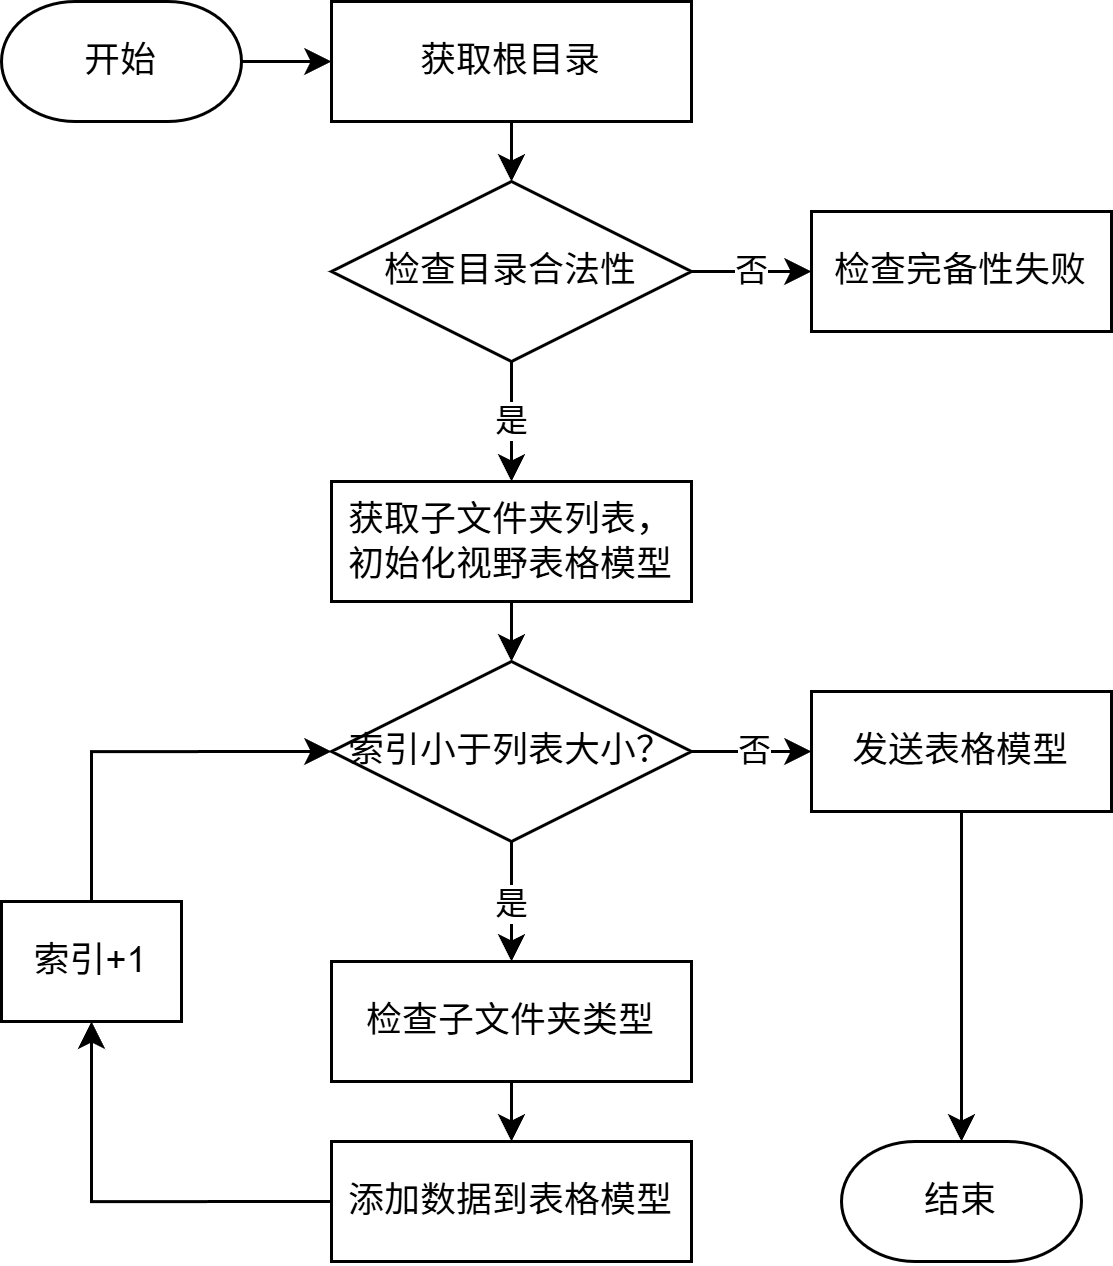

The diagram above was exported from draw.io. Its source (the exported page's mxGraphModel, read from the mxfile embedded in the PNG):
<mxGraphModel dx="1032" dy="657" grid="1" gridSize="10" guides="1" tooltips="1" connect="1" arrows="1" fold="1" page="1" pageScale="1" pageWidth="827" pageHeight="1169" math="0" shadow="0">
  <root>
    <mxCell id="0" />
    <mxCell id="1" parent="0" />
    <mxCell id="AEageqPBFCLkKjbpCI0X-44" style="edgeStyle=orthogonalEdgeStyle;rounded=0;orthogonalLoop=1;jettySize=auto;html=1;exitX=1;exitY=0.5;exitDx=0;exitDy=0;exitPerimeter=0;entryX=0;entryY=0.5;entryDx=0;entryDy=0;" edge="1" parent="1" source="AEageqPBFCLkKjbpCI0X-31" target="AEageqPBFCLkKjbpCI0X-32">
      <mxGeometry relative="1" as="geometry" />
    </mxCell>
    <mxCell id="AEageqPBFCLkKjbpCI0X-31" value="开始" style="strokeWidth=1;html=1;shape=mxgraph.flowchart.terminator;whiteSpace=wrap;" vertex="1" parent="1">
      <mxGeometry x="230" y="119.99999999999989" width="80" height="40" as="geometry" />
    </mxCell>
    <mxCell id="AEageqPBFCLkKjbpCI0X-45" style="edgeStyle=orthogonalEdgeStyle;rounded=0;orthogonalLoop=1;jettySize=auto;html=1;exitX=0.5;exitY=1;exitDx=0;exitDy=0;entryX=0.5;entryY=0;entryDx=0;entryDy=0;" edge="1" parent="1" source="AEageqPBFCLkKjbpCI0X-32" target="AEageqPBFCLkKjbpCI0X-34">
      <mxGeometry relative="1" as="geometry" />
    </mxCell>
    <mxCell id="AEageqPBFCLkKjbpCI0X-32" value="获取根目录" style="rounded=0;whiteSpace=wrap;html=1;" vertex="1" parent="1">
      <mxGeometry x="340" y="120" width="119.99999999999999" height="40" as="geometry" />
    </mxCell>
    <mxCell id="AEageqPBFCLkKjbpCI0X-46" style="edgeStyle=orthogonalEdgeStyle;rounded=0;orthogonalLoop=1;jettySize=auto;html=1;exitX=0.5;exitY=1;exitDx=0;exitDy=0;entryX=0.5;entryY=0;entryDx=0;entryDy=0;" edge="1" parent="1" source="AEageqPBFCLkKjbpCI0X-34" target="AEageqPBFCLkKjbpCI0X-36">
      <mxGeometry relative="1" as="geometry" />
    </mxCell>
    <mxCell id="AEageqPBFCLkKjbpCI0X-60" value="是" style="edgeLabel;html=1;align=center;verticalAlign=middle;resizable=0;points=[];" vertex="1" connectable="0" parent="AEageqPBFCLkKjbpCI0X-46">
      <mxGeometry x="-0.39" y="-1" relative="1" as="geometry">
        <mxPoint x="1" y="8" as="offset" />
      </mxGeometry>
    </mxCell>
    <mxCell id="AEageqPBFCLkKjbpCI0X-53" style="edgeStyle=orthogonalEdgeStyle;rounded=0;orthogonalLoop=1;jettySize=auto;html=1;exitX=1;exitY=0.5;exitDx=0;exitDy=0;entryX=0;entryY=0.5;entryDx=0;entryDy=0;" edge="1" parent="1" source="AEageqPBFCLkKjbpCI0X-34" target="AEageqPBFCLkKjbpCI0X-52">
      <mxGeometry relative="1" as="geometry" />
    </mxCell>
    <mxCell id="AEageqPBFCLkKjbpCI0X-59" value="否" style="edgeLabel;html=1;align=center;verticalAlign=middle;resizable=0;points=[];" vertex="1" connectable="0" parent="AEageqPBFCLkKjbpCI0X-53">
      <mxGeometry x="-0.2667" y="1" relative="1" as="geometry">
        <mxPoint x="5" y="1" as="offset" />
      </mxGeometry>
    </mxCell>
    <mxCell id="AEageqPBFCLkKjbpCI0X-34" value="检查目录合法性" style="rhombus;whiteSpace=wrap;html=1;" vertex="1" parent="1">
      <mxGeometry x="340" y="180" width="120" height="60" as="geometry" />
    </mxCell>
    <mxCell id="AEageqPBFCLkKjbpCI0X-47" style="edgeStyle=orthogonalEdgeStyle;rounded=0;orthogonalLoop=1;jettySize=auto;html=1;exitX=0.5;exitY=1;exitDx=0;exitDy=0;entryX=0.5;entryY=0;entryDx=0;entryDy=0;" edge="1" parent="1" source="AEageqPBFCLkKjbpCI0X-36" target="AEageqPBFCLkKjbpCI0X-38">
      <mxGeometry relative="1" as="geometry" />
    </mxCell>
    <mxCell id="AEageqPBFCLkKjbpCI0X-36" value="&lt;div&gt;&lt;span style=&quot;background-color: transparent; color: light-dark(rgb(0, 0, 0), rgb(255, 255, 255));&quot;&gt;获取子文件夹列表，&lt;/span&gt;&lt;/div&gt;&lt;div&gt;初始化视野表格模型&lt;span style=&quot;background-color: transparent; color: light-dark(rgb(0, 0, 0), rgb(255, 255, 255));&quot;&gt;&lt;/span&gt;&lt;/div&gt;" style="rounded=0;whiteSpace=wrap;html=1;" vertex="1" parent="1">
      <mxGeometry x="340" y="280" width="119.99999999999999" height="40" as="geometry" />
    </mxCell>
    <mxCell id="AEageqPBFCLkKjbpCI0X-48" style="edgeStyle=orthogonalEdgeStyle;rounded=0;orthogonalLoop=1;jettySize=auto;html=1;exitX=0.5;exitY=1;exitDx=0;exitDy=0;entryX=0.5;entryY=0;entryDx=0;entryDy=0;" edge="1" parent="1" source="AEageqPBFCLkKjbpCI0X-38" target="AEageqPBFCLkKjbpCI0X-39">
      <mxGeometry relative="1" as="geometry" />
    </mxCell>
    <mxCell id="AEageqPBFCLkKjbpCI0X-57" value="是" style="edgeLabel;html=1;align=center;verticalAlign=middle;resizable=0;points=[];" vertex="1" connectable="0" parent="AEageqPBFCLkKjbpCI0X-48">
      <mxGeometry x="-0.2233" y="-1" relative="1" as="geometry">
        <mxPoint x="1" y="5" as="offset" />
      </mxGeometry>
    </mxCell>
    <mxCell id="AEageqPBFCLkKjbpCI0X-51" style="edgeStyle=orthogonalEdgeStyle;rounded=0;orthogonalLoop=1;jettySize=auto;html=1;exitX=1;exitY=0.5;exitDx=0;exitDy=0;entryX=0;entryY=0.5;entryDx=0;entryDy=0;" edge="1" parent="1" source="AEageqPBFCLkKjbpCI0X-38" target="AEageqPBFCLkKjbpCI0X-50">
      <mxGeometry relative="1" as="geometry" />
    </mxCell>
    <mxCell id="AEageqPBFCLkKjbpCI0X-58" value="否" style="edgeLabel;html=1;align=center;verticalAlign=middle;resizable=0;points=[];" vertex="1" connectable="0" parent="AEageqPBFCLkKjbpCI0X-51">
      <mxGeometry x="-0.1" y="-2" relative="1" as="geometry">
        <mxPoint x="2" y="-2" as="offset" />
      </mxGeometry>
    </mxCell>
    <mxCell id="AEageqPBFCLkKjbpCI0X-38" value="索引小于列表大小？" style="rhombus;whiteSpace=wrap;html=1;" vertex="1" parent="1">
      <mxGeometry x="340" y="340" width="120" height="60" as="geometry" />
    </mxCell>
    <mxCell id="AEageqPBFCLkKjbpCI0X-49" style="edgeStyle=orthogonalEdgeStyle;rounded=0;orthogonalLoop=1;jettySize=auto;html=1;exitX=0.5;exitY=1;exitDx=0;exitDy=0;entryX=0.5;entryY=0;entryDx=0;entryDy=0;" edge="1" parent="1" source="AEageqPBFCLkKjbpCI0X-39" target="AEageqPBFCLkKjbpCI0X-40">
      <mxGeometry relative="1" as="geometry" />
    </mxCell>
    <mxCell id="AEageqPBFCLkKjbpCI0X-39" value="检查子文件夹类型" style="rounded=0;whiteSpace=wrap;html=1;" vertex="1" parent="1">
      <mxGeometry x="340" y="440" width="119.99999999999999" height="40" as="geometry" />
    </mxCell>
    <mxCell id="AEageqPBFCLkKjbpCI0X-42" style="edgeStyle=orthogonalEdgeStyle;rounded=0;orthogonalLoop=1;jettySize=auto;html=1;exitX=0;exitY=0.5;exitDx=0;exitDy=0;entryX=0.5;entryY=1;entryDx=0;entryDy=0;" edge="1" parent="1" source="AEageqPBFCLkKjbpCI0X-40" target="AEageqPBFCLkKjbpCI0X-41">
      <mxGeometry relative="1" as="geometry" />
    </mxCell>
    <mxCell id="AEageqPBFCLkKjbpCI0X-40" value="添加数据到表格模型" style="rounded=0;whiteSpace=wrap;html=1;" vertex="1" parent="1">
      <mxGeometry x="340" y="500" width="119.99999999999999" height="40" as="geometry" />
    </mxCell>
    <mxCell id="AEageqPBFCLkKjbpCI0X-43" style="edgeStyle=orthogonalEdgeStyle;rounded=0;orthogonalLoop=1;jettySize=auto;html=1;exitX=0.5;exitY=0;exitDx=0;exitDy=0;entryX=0;entryY=0.5;entryDx=0;entryDy=0;" edge="1" parent="1" source="AEageqPBFCLkKjbpCI0X-41" target="AEageqPBFCLkKjbpCI0X-38">
      <mxGeometry relative="1" as="geometry" />
    </mxCell>
    <mxCell id="AEageqPBFCLkKjbpCI0X-41" value="索引+1" style="rounded=0;whiteSpace=wrap;html=1;" vertex="1" parent="1">
      <mxGeometry x="230" y="420" width="60" height="40" as="geometry" />
    </mxCell>
    <mxCell id="AEageqPBFCLkKjbpCI0X-50" value="发送表格模型" style="rounded=0;whiteSpace=wrap;html=1;" vertex="1" parent="1">
      <mxGeometry x="500" y="350" width="100" height="40" as="geometry" />
    </mxCell>
    <mxCell id="AEageqPBFCLkKjbpCI0X-52" value="检查完备性失败" style="rounded=0;whiteSpace=wrap;html=1;" vertex="1" parent="1">
      <mxGeometry x="500" y="190" width="100" height="40" as="geometry" />
    </mxCell>
    <mxCell id="AEageqPBFCLkKjbpCI0X-54" value="结束" style="strokeWidth=1;html=1;shape=mxgraph.flowchart.terminator;whiteSpace=wrap;" vertex="1" parent="1">
      <mxGeometry x="510" y="499.9999999999999" width="80" height="40" as="geometry" />
    </mxCell>
    <mxCell id="AEageqPBFCLkKjbpCI0X-55" style="edgeStyle=orthogonalEdgeStyle;rounded=0;orthogonalLoop=1;jettySize=auto;html=1;exitX=0.5;exitY=1;exitDx=0;exitDy=0;entryX=0.5;entryY=0;entryDx=0;entryDy=0;entryPerimeter=0;" edge="1" parent="1" source="AEageqPBFCLkKjbpCI0X-50" target="AEageqPBFCLkKjbpCI0X-54">
      <mxGeometry relative="1" as="geometry" />
    </mxCell>
  </root>
</mxGraphModel>